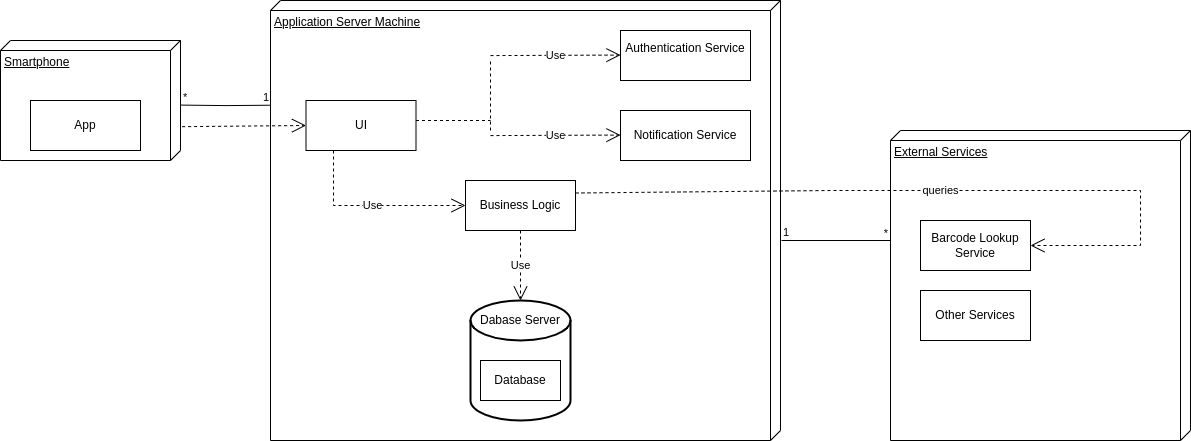

The diagram above was exported from draw.io. Its source (the exported page's mxGraphModel, read from the mxfile embedded in the PNG):
<mxGraphModel dx="1434" dy="759" grid="1" gridSize="10" guides="1" tooltips="1" connect="1" arrows="1" fold="1" page="1" pageScale="1" pageWidth="827" pageHeight="1169" math="0" shadow="0">
  <root>
    <mxCell id="0" />
    <mxCell id="1" parent="0" />
    <mxCell id="Hz2x-RZWAcXIlD-Y-ybz-1" value="Smartphone" style="verticalAlign=top;align=left;spacingTop=8;spacingLeft=2;spacingRight=12;shape=cube;size=10;direction=south;fontStyle=4;html=1;whiteSpace=wrap;" vertex="1" parent="1">
      <mxGeometry x="110" y="160" width="180" height="120" as="geometry" />
    </mxCell>
    <mxCell id="Hz2x-RZWAcXIlD-Y-ybz-2" value="App" style="html=1;whiteSpace=wrap;" vertex="1" parent="1">
      <mxGeometry x="140" y="220" width="110" height="50" as="geometry" />
    </mxCell>
    <mxCell id="Hz2x-RZWAcXIlD-Y-ybz-3" value="Application Server Machine" style="verticalAlign=top;align=left;spacingTop=8;spacingLeft=2;spacingRight=12;shape=cube;size=10;direction=south;fontStyle=4;html=1;whiteSpace=wrap;" vertex="1" parent="1">
      <mxGeometry x="380" y="120" width="510" height="440" as="geometry" />
    </mxCell>
    <mxCell id="Hz2x-RZWAcXIlD-Y-ybz-4" value="External Services" style="verticalAlign=top;align=left;spacingTop=8;spacingLeft=2;spacingRight=12;shape=cube;size=10;direction=south;fontStyle=4;html=1;whiteSpace=wrap;" vertex="1" parent="1">
      <mxGeometry x="1000" y="250" width="300" height="310" as="geometry" />
    </mxCell>
    <mxCell id="Hz2x-RZWAcXIlD-Y-ybz-5" value="" style="endArrow=none;html=1;edgeStyle=orthogonalEdgeStyle;rounded=0;" edge="1" parent="1">
      <mxGeometry relative="1" as="geometry">
        <mxPoint x="891" y="360" as="sourcePoint" />
        <mxPoint x="1000" y="360" as="targetPoint" />
      </mxGeometry>
    </mxCell>
    <mxCell id="Hz2x-RZWAcXIlD-Y-ybz-6" value="1" style="edgeLabel;resizable=0;html=1;align=left;verticalAlign=bottom;" connectable="0" vertex="1" parent="Hz2x-RZWAcXIlD-Y-ybz-5">
      <mxGeometry x="-1" relative="1" as="geometry" />
    </mxCell>
    <mxCell id="Hz2x-RZWAcXIlD-Y-ybz-7" value="*" style="edgeLabel;resizable=0;html=1;align=right;verticalAlign=bottom;" connectable="0" vertex="1" parent="Hz2x-RZWAcXIlD-Y-ybz-5">
      <mxGeometry x="1" relative="1" as="geometry">
        <mxPoint x="-2" y="1" as="offset" />
      </mxGeometry>
    </mxCell>
    <mxCell id="Hz2x-RZWAcXIlD-Y-ybz-8" value="Barcode Lookup Service" style="html=1;whiteSpace=wrap;" vertex="1" parent="1">
      <mxGeometry x="1030" y="340" width="110" height="50" as="geometry" />
    </mxCell>
    <mxCell id="Hz2x-RZWAcXIlD-Y-ybz-9" value="Business Logic" style="html=1;whiteSpace=wrap;" vertex="1" parent="1">
      <mxGeometry x="575" y="300" width="110" height="50" as="geometry" />
    </mxCell>
    <mxCell id="Hz2x-RZWAcXIlD-Y-ybz-10" value="" style="endArrow=open;endSize=12;dashed=1;html=1;rounded=0;exitX=0.718;exitY=-0.009;exitDx=0;exitDy=0;entryX=0;entryY=0.5;entryDx=0;entryDy=0;exitPerimeter=0;" edge="1" parent="1" source="Hz2x-RZWAcXIlD-Y-ybz-1" target="Hz2x-RZWAcXIlD-Y-ybz-17">
      <mxGeometry width="160" relative="1" as="geometry">
        <mxPoint x="320" y="220" as="sourcePoint" />
        <mxPoint x="320" y="350" as="targetPoint" />
        <Array as="points" />
      </mxGeometry>
    </mxCell>
    <mxCell id="Hz2x-RZWAcXIlD-Y-ybz-11" value="queries" style="endArrow=open;endSize=12;dashed=1;html=1;rounded=0;exitX=1;exitY=0.25;exitDx=0;exitDy=0;entryX=1;entryY=0.5;entryDx=0;entryDy=0;" edge="1" parent="1" source="Hz2x-RZWAcXIlD-Y-ybz-9" target="Hz2x-RZWAcXIlD-Y-ybz-8">
      <mxGeometry width="160" relative="1" as="geometry">
        <mxPoint x="524" y="194.5" as="sourcePoint" />
        <mxPoint x="1100" y="240" as="targetPoint" />
        <Array as="points">
          <mxPoint x="940" y="310" />
          <mxPoint x="1250" y="310" />
          <mxPoint x="1250" y="365" />
        </Array>
      </mxGeometry>
    </mxCell>
    <mxCell id="Hz2x-RZWAcXIlD-Y-ybz-12" value="Notification Service" style="html=1;whiteSpace=wrap;" vertex="1" parent="1">
      <mxGeometry x="730" y="230" width="130" height="50" as="geometry" />
    </mxCell>
    <mxCell id="Hz2x-RZWAcXIlD-Y-ybz-13" value="Authentication Service&lt;div&gt;&lt;br&gt;&lt;/div&gt;" style="html=1;whiteSpace=wrap;" vertex="1" parent="1">
      <mxGeometry x="730" y="150" width="130" height="50" as="geometry" />
    </mxCell>
    <mxCell id="Hz2x-RZWAcXIlD-Y-ybz-14" value="" style="strokeWidth=2;html=1;shape=mxgraph.flowchart.database;whiteSpace=wrap;" vertex="1" parent="1">
      <mxGeometry x="580" y="420" width="100" height="120" as="geometry" />
    </mxCell>
    <mxCell id="Hz2x-RZWAcXIlD-Y-ybz-15" value="Database" style="html=1;whiteSpace=wrap;" vertex="1" parent="1">
      <mxGeometry x="590" y="480" width="80" height="40" as="geometry" />
    </mxCell>
    <mxCell id="Hz2x-RZWAcXIlD-Y-ybz-16" value="Dabase Server" style="text;html=1;align=center;verticalAlign=middle;whiteSpace=wrap;rounded=0;" vertex="1" parent="1">
      <mxGeometry x="580" y="420" width="100" height="40" as="geometry" />
    </mxCell>
    <mxCell id="Hz2x-RZWAcXIlD-Y-ybz-17" value="UI" style="html=1;whiteSpace=wrap;" vertex="1" parent="1">
      <mxGeometry x="415.5" y="220" width="110" height="50" as="geometry" />
    </mxCell>
    <mxCell id="Hz2x-RZWAcXIlD-Y-ybz-18" value="Use" style="endArrow=open;endSize=12;dashed=1;html=1;rounded=0;" edge="1" parent="1">
      <mxGeometry width="160" relative="1" as="geometry">
        <mxPoint x="600" y="175.07999999999998" as="sourcePoint" />
        <mxPoint x="730" y="174.57999999999998" as="targetPoint" />
      </mxGeometry>
    </mxCell>
    <mxCell id="Hz2x-RZWAcXIlD-Y-ybz-19" value="Use" style="endArrow=open;endSize=12;dashed=1;html=1;rounded=0;" edge="1" parent="1">
      <mxGeometry width="160" relative="1" as="geometry">
        <mxPoint x="600" y="255.08" as="sourcePoint" />
        <mxPoint x="730" y="254.58" as="targetPoint" />
      </mxGeometry>
    </mxCell>
    <mxCell id="Hz2x-RZWAcXIlD-Y-ybz-20" value="" style="endArrow=none;dashed=1;html=1;rounded=0;" edge="1" parent="1">
      <mxGeometry width="50" height="50" relative="1" as="geometry">
        <mxPoint x="600" y="250" as="sourcePoint" />
        <mxPoint x="600" y="180" as="targetPoint" />
      </mxGeometry>
    </mxCell>
    <mxCell id="Hz2x-RZWAcXIlD-Y-ybz-21" value="" style="endArrow=none;dashed=1;html=1;rounded=0;" edge="1" parent="1">
      <mxGeometry width="50" height="50" relative="1" as="geometry">
        <mxPoint x="525.5" y="240" as="sourcePoint" />
        <mxPoint x="600" y="240" as="targetPoint" />
      </mxGeometry>
    </mxCell>
    <mxCell id="Hz2x-RZWAcXIlD-Y-ybz-22" value="Use" style="endArrow=open;endSize=12;dashed=1;html=1;rounded=0;exitX=0.25;exitY=1;exitDx=0;exitDy=0;entryX=0;entryY=0.5;entryDx=0;entryDy=0;" edge="1" parent="1" source="Hz2x-RZWAcXIlD-Y-ybz-17" target="Hz2x-RZWAcXIlD-Y-ybz-9">
      <mxGeometry width="160" relative="1" as="geometry">
        <mxPoint x="490" y="250" as="sourcePoint" />
        <mxPoint x="650" y="250" as="targetPoint" />
        <Array as="points">
          <mxPoint x="443" y="325" />
        </Array>
      </mxGeometry>
    </mxCell>
    <mxCell id="Hz2x-RZWAcXIlD-Y-ybz-23" value="Use" style="endArrow=open;endSize=12;dashed=1;html=1;rounded=0;entryX=0.5;entryY=0;entryDx=0;entryDy=0;exitX=0.5;exitY=1;exitDx=0;exitDy=0;" edge="1" parent="1" source="Hz2x-RZWAcXIlD-Y-ybz-9" target="Hz2x-RZWAcXIlD-Y-ybz-16">
      <mxGeometry width="160" relative="1" as="geometry">
        <mxPoint x="525" y="380" as="sourcePoint" />
        <mxPoint x="685" y="380" as="targetPoint" />
      </mxGeometry>
    </mxCell>
    <mxCell id="Hz2x-RZWAcXIlD-Y-ybz-24" value="Other Services" style="html=1;whiteSpace=wrap;" vertex="1" parent="1">
      <mxGeometry x="1030" y="410" width="110" height="50" as="geometry" />
    </mxCell>
    <mxCell id="Hz2x-RZWAcXIlD-Y-ybz-25" value="" style="endArrow=none;html=1;edgeStyle=orthogonalEdgeStyle;rounded=0;entryX=0.238;entryY=1;entryDx=0;entryDy=0;entryPerimeter=0;" edge="1" parent="1" target="Hz2x-RZWAcXIlD-Y-ybz-3">
      <mxGeometry relative="1" as="geometry">
        <mxPoint x="290" y="224.58" as="sourcePoint" />
        <mxPoint x="450" y="224.58" as="targetPoint" />
      </mxGeometry>
    </mxCell>
    <mxCell id="Hz2x-RZWAcXIlD-Y-ybz-26" value="*" style="edgeLabel;resizable=0;html=1;align=left;verticalAlign=bottom;" connectable="0" vertex="1" parent="Hz2x-RZWAcXIlD-Y-ybz-25">
      <mxGeometry x="-1" relative="1" as="geometry">
        <mxPoint x="1" as="offset" />
      </mxGeometry>
    </mxCell>
    <mxCell id="Hz2x-RZWAcXIlD-Y-ybz-27" value="1" style="edgeLabel;resizable=0;html=1;align=right;verticalAlign=bottom;" connectable="0" vertex="1" parent="Hz2x-RZWAcXIlD-Y-ybz-25">
      <mxGeometry x="1" relative="1" as="geometry">
        <mxPoint x="-1" as="offset" />
      </mxGeometry>
    </mxCell>
  </root>
</mxGraphModel>